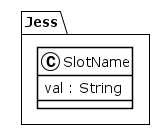

The diagram above was rendered by PlantUML. Its source (embedded in the PNG):
@startuml
!theme plain
package Jess {
class SlotName {
	 val : String
}
}
@enduml